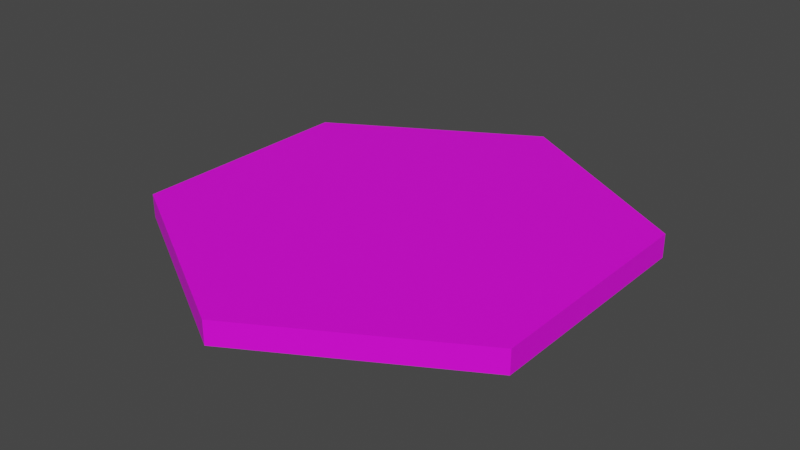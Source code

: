 # Source: Plage.blend  (saved by Blender 2.82.7; exported with 4.5.12 LTS)
import bpy
from mathutils import Matrix  # noqa: F401  (used for matrix-valued properties, if any)

bpy.ops.wm.read_factory_settings(use_empty=True)
scene = bpy.context.scene
scene.name = 'Scene'

# ---- collections
col_collection = bpy.data.collections.new('Collection'); scene.collection.children.link(col_collection)

# ---- images (referenced by path relative to the original .blend; pixels are not part of the script)
import os
ASSET_DIR = os.environ.get("B2B_ASSET_DIR", "")  # directory of the original .blend (textures are referenced by path, not embedded)
HERE = os.path.dirname(os.path.abspath(__file__))  # packed textures are extracted next to this script under _unpacked/

def load_image(name, relpath, width, height, colorspace="sRGB"):
    """Load a texture the original file referenced (path relative to the .blend, or extracted next to this script)."""
    p = next((c for c in (os.path.join(HERE, relpath), os.path.join(ASSET_DIR, relpath)) if relpath and os.path.exists(c)), "")
    if p:
        img = bpy.data.images.load(p, check_existing=True)
        img.name = name
    else:  # same state as the original file: an image datablock whose file is absent (Cycles renders it pink)
        img = bpy.data.images.new(name, width, height)
        img.source = "FILE"
        img.filepath = "//" + (relpath or name)
    img.colorspace_settings.name = colorspace
    return img
img_sable_jpg = load_image('Sable.jpg', 'Sable.jpg', 1024, 1024, 'sRGB')

# ---- materials (node trees are filled in below, after node groups)
mat_herbe = bpy.data.materials.new('Herbe')
mat_herbe.use_transparent_shadow = False

# ---- material node trees
mat_herbe.use_nodes = True; mat_herbe.node_tree.nodes.clear()
_N = mat_herbe.node_tree.nodes; _L = mat_herbe.node_tree.links
n0 = _N.new('ShaderNodeOutputMaterial'); n0.name = 'Material Output'; n0.location = (300, 300)
n1 = _N.new('ShaderNodeBsdfPrincipled'); n1.name = 'Principled BSDF'; n1.location = (10, 300)
n1.distribution = 'GGX'
n1.subsurface_method = 'BURLEY'
n1.inputs[3].default_value = 1.45
n1.inputs[27].default_value = (0.0, 0.0, 0.0, 1.0)
n1.inputs[28].default_value = 1.0
n2 = _N.new('ShaderNodeTexImage'); n2.name = 'Image Texture'; n2.location = (-280, 275)
n2.image = img_sable_jpg
_L.new(n1.outputs[0], n0.inputs[0])
_L.new(n2.outputs[0], n1.inputs[0])
n0.is_active_output = True

# ---- world
world_world = bpy.data.worlds.new('World'); scene.world = world_world
world_world.use_nodes = True; world_world.node_tree.nodes.clear()
_N = world_world.node_tree.nodes; _L = world_world.node_tree.links
n0 = _N.new('ShaderNodeOutputWorld'); n0.name = 'World Output'; n0.location = (300, 300)
n1 = _N.new('ShaderNodeBackground'); n1.name = 'Background'; n1.location = (10, 300)
n1.inputs[0].default_value = (0.05088, 0.05088, 0.05088, 1.0)
_L.new(n1.outputs[0], n0.inputs[0])
n0.is_active_output = True
world_world.color = (0.05088, 0.05088, 0.05088)
world_world.use_sun_shadow = False
world_world.sun_shadow_jitter_overblur = 0.0

# ---- meshes
me_cylinder = bpy.data.meshes.new('Cylinder')
me_cylinder.from_pydata([(0.0, 1.0, -0.05), (0.0, 1.0, 0.05), (0.866, 0.5, -0.05), (0.866, 0.5, 0.05), (0.866, -0.5, -0.05), (0.866, -0.5, 0.05), (-8.742e-08, -1.0, -0.05), (-8.742e-08, -1.0, 0.05), (-0.866, -0.5, -0.05), (-0.866, -0.5, 0.05), (-0.866, 0.5, -0.05), (-0.866, 0.5, 0.05)], [], [(0, 1, 3, 2), (2, 3, 5, 4), (4, 5, 7, 6), (6, 7, 9, 8), (3, 1, 11, 9, 7, 5), (8, 9, 11, 10), (10, 11, 1, 0), (0, 2, 4, 6, 8, 10)])
_uv = me_cylinder.uv_layers.new(name='UVMap')
_uv.uv.foreach_set('vector', [1.0, 0.5, 1.0, 1.0, 0.8333, 1.0, 0.8333, 0.5, 0.8333, 0.5, 0.8333, 1.0, 0.6667, 1.0, 0.6667, 0.5, 0.6667, 0.5, 0.6667, 1.0, 0.5, 1.0, 0.5, 0.5, 0.5, 0.5, 0.5, 1.0, 0.3333, 1.0, 0.3333, 0.5, 0.4578, 0.37, 0.25, 0.49, 0.04215, 0.37, 0.04215, 0.13, 0.25, 0.01, 0.4578, 0.13, 0.3333, 0.5, 0.3333, 1.0, 0.1667, 1.0, 0.1667, 0.5, 0.1667, 0.5, 0.1667, 1.0, -8.941e-08, 1.0, -8.941e-08, 0.5, 0.75, 0.49, 0.9578, 0.37, 0.9578, 0.13, 0.75, 0.01, 0.5422, 0.13, 0.5422, 0.37])
me_cylinder.materials.append(mat_herbe)
me_cylinder.materials.append(None)
me_cylinder.use_remesh_fix_poles = True
me_cylinder.use_remesh_preserve_attributes = False
me_cylinder.use_mirror_vertex_groups = False
me_cylinder.update()

# ---- objects
ob_cylinder = bpy.data.objects.new('Cylinder', me_cylinder)

# ---- transforms, parenting, visibility, modifiers, constraints
ob_cylinder.location = (0.0, 0.0, 0.0)
ob_cylinder.lineart.crease_threshold = 0.0

# ---- collection membership
col_collection.objects.link(ob_cylinder)

# ---- scene / render settings (as saved in the file)
scene.frame_start = 1; scene.frame_end = 250; scene.frame_set(1)
scene.render.engine = 'BLENDER_EEVEE_NEXT'
scene.cycles.use_denoising = False
scene.cycles.samples = 128
scene.cycles.sampling_pattern = 'TABULATED_SOBOL'
scene.cycles.use_adaptive_sampling = False
scene.cycles.use_light_tree = False
scene.view_settings.view_transform = 'Filmic'
bpy.context.view_layer.update()

# ---- added for rendering (the .blend has no active camera and no usable light): camera, sun
cam_auto = bpy.data.cameras.new('AutoCamera')
cam_auto.lens = 50.0
cam_auto.sensor_width = 36.0
cam_auto.clip_end = 1000.0
ob_auto_camera = bpy.data.objects.new('AutoCamera', cam_auto)
scene.collection.objects.link(ob_auto_camera)
ob_auto_camera.location = (2.44966, -2.93959, 1.95973)
ob_auto_camera.rotation_euler = (1.09748, -7.21219e-08, 0.694738)
scene.camera = ob_auto_camera
light_auto_sun = bpy.data.lights.new('AutoSun', 'SUN')
light_auto_sun.energy = 3.0
light_auto_sun.angle = 0.0523599
ob_auto_sun = bpy.data.objects.new('AutoSun', light_auto_sun)
scene.collection.objects.link(ob_auto_sun)
ob_auto_sun.rotation_euler = (0.872665, 0.174533, 0.523599)
bpy.context.view_layer.update()
